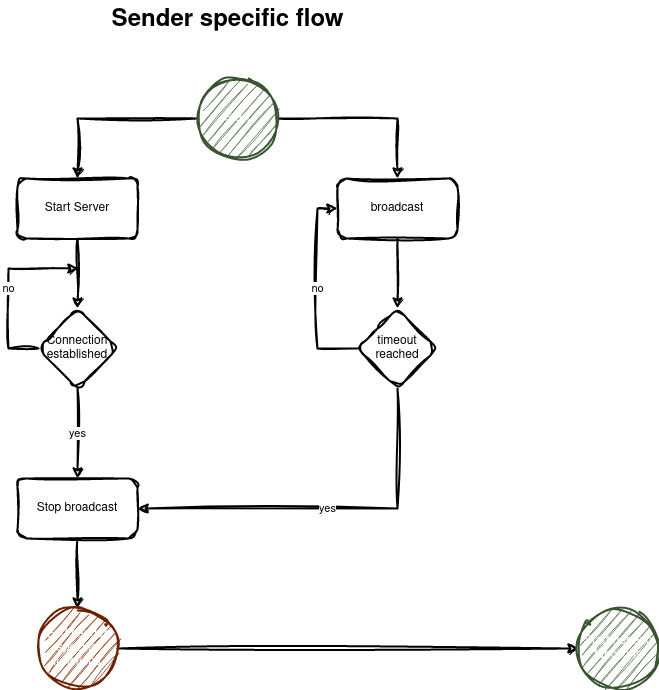

The diagram above was exported from draw.io. Its source (the exported page's mxGraphModel, read from the mxfile embedded in the PNG):
<mxGraphModel dx="1061" dy="581" grid="1" gridSize="10" guides="1" tooltips="1" connect="1" arrows="1" fold="1" page="0" pageScale="1" pageWidth="1169" pageHeight="827" background="none" math="0" shadow="0">
  <root>
    <mxCell id="0" />
    <mxCell id="1" parent="0" />
    <mxCell id="sQnKOos8j6nWMQ43H9EZ-5" value="" style="edgeStyle=orthogonalEdgeStyle;rounded=0;orthogonalLoop=1;jettySize=auto;html=1;strokeWidth=2;fontFamily=Helvetica;sketch=1;curveFitting=1;jiggle=2;shadow=0;" edge="1" parent="1" source="sQnKOos8j6nWMQ43H9EZ-2" target="sQnKOos8j6nWMQ43H9EZ-4">
      <mxGeometry relative="1" as="geometry" />
    </mxCell>
    <mxCell id="sQnKOos8j6nWMQ43H9EZ-7" value="" style="edgeStyle=orthogonalEdgeStyle;rounded=0;orthogonalLoop=1;jettySize=auto;html=1;strokeWidth=2;fontFamily=Helvetica;sketch=1;curveFitting=1;jiggle=2;shadow=0;" edge="1" parent="1" source="sQnKOos8j6nWMQ43H9EZ-2" target="sQnKOos8j6nWMQ43H9EZ-6">
      <mxGeometry relative="1" as="geometry" />
    </mxCell>
    <mxCell id="sQnKOos8j6nWMQ43H9EZ-2" value="Start" style="ellipse;whiteSpace=wrap;html=1;aspect=fixed;fillColor=#6d8764;strokeColor=#3A5431;fontColor=#ffffff;strokeWidth=2;fontFamily=Helvetica;sketch=1;curveFitting=1;jiggle=2;shadow=0;" vertex="1" parent="1">
      <mxGeometry x="239" y="178" width="80" height="80" as="geometry" />
    </mxCell>
    <mxCell id="sQnKOos8j6nWMQ43H9EZ-11" value="" style="edgeStyle=orthogonalEdgeStyle;rounded=0;orthogonalLoop=1;jettySize=auto;html=1;strokeWidth=2;fontFamily=Helvetica;sketch=1;curveFitting=1;jiggle=2;shadow=0;" edge="1" parent="1" source="sQnKOos8j6nWMQ43H9EZ-4" target="sQnKOos8j6nWMQ43H9EZ-10">
      <mxGeometry relative="1" as="geometry" />
    </mxCell>
    <mxCell id="sQnKOos8j6nWMQ43H9EZ-4" value="Start Server" style="whiteSpace=wrap;html=1;strokeWidth=2;fontFamily=Helvetica;sketch=1;curveFitting=1;jiggle=2;shadow=0;rounded=1;" vertex="1" parent="1">
      <mxGeometry x="59" y="278" width="120" height="60" as="geometry" />
    </mxCell>
    <mxCell id="sQnKOos8j6nWMQ43H9EZ-13" value="" style="edgeStyle=orthogonalEdgeStyle;rounded=0;orthogonalLoop=1;jettySize=auto;html=1;strokeWidth=2;fontFamily=Helvetica;sketch=1;curveFitting=1;jiggle=2;shadow=0;" edge="1" parent="1" source="sQnKOos8j6nWMQ43H9EZ-6" target="sQnKOos8j6nWMQ43H9EZ-12">
      <mxGeometry relative="1" as="geometry" />
    </mxCell>
    <mxCell id="sQnKOos8j6nWMQ43H9EZ-6" value="broadcast" style="whiteSpace=wrap;html=1;strokeWidth=2;fontFamily=Helvetica;sketch=1;curveFitting=1;jiggle=2;shadow=0;rounded=1;" vertex="1" parent="1">
      <mxGeometry x="379" y="278" width="120" height="60" as="geometry" />
    </mxCell>
    <mxCell id="sQnKOos8j6nWMQ43H9EZ-15" value="yes" style="edgeStyle=orthogonalEdgeStyle;rounded=0;orthogonalLoop=1;jettySize=auto;html=1;strokeWidth=2;fontFamily=Helvetica;sketch=1;curveFitting=1;jiggle=2;shadow=0;" edge="1" parent="1" source="sQnKOos8j6nWMQ43H9EZ-10" target="sQnKOos8j6nWMQ43H9EZ-14">
      <mxGeometry relative="1" as="geometry" />
    </mxCell>
    <mxCell id="sQnKOos8j6nWMQ43H9EZ-19" value="no" style="edgeStyle=orthogonalEdgeStyle;rounded=0;orthogonalLoop=1;jettySize=auto;html=1;strokeWidth=2;fontFamily=Helvetica;sketch=1;curveFitting=1;jiggle=2;shadow=0;" edge="1" parent="1">
      <mxGeometry relative="1" as="geometry">
        <mxPoint x="120" y="368" as="targetPoint" />
        <mxPoint x="80" y="448" as="sourcePoint" />
        <Array as="points">
          <mxPoint x="50" y="448" />
          <mxPoint x="50" y="368" />
        </Array>
      </mxGeometry>
    </mxCell>
    <mxCell id="sQnKOos8j6nWMQ43H9EZ-10" value="&lt;div&gt;Connection established&lt;/div&gt;" style="rhombus;whiteSpace=wrap;html=1;strokeWidth=2;fontFamily=Helvetica;sketch=1;curveFitting=1;jiggle=2;shadow=0;rounded=1;" vertex="1" parent="1">
      <mxGeometry x="79" y="408" width="80" height="80" as="geometry" />
    </mxCell>
    <mxCell id="sQnKOos8j6nWMQ43H9EZ-16" value="yes" style="edgeStyle=orthogonalEdgeStyle;rounded=0;orthogonalLoop=1;jettySize=auto;html=1;entryX=1;entryY=0.5;entryDx=0;entryDy=0;strokeWidth=2;fontFamily=Helvetica;sketch=1;curveFitting=1;jiggle=2;shadow=0;" edge="1" parent="1" source="sQnKOos8j6nWMQ43H9EZ-12" target="sQnKOos8j6nWMQ43H9EZ-14">
      <mxGeometry relative="1" as="geometry">
        <Array as="points">
          <mxPoint x="439" y="608" />
        </Array>
      </mxGeometry>
    </mxCell>
    <mxCell id="sQnKOos8j6nWMQ43H9EZ-20" value="no" style="edgeStyle=orthogonalEdgeStyle;rounded=0;orthogonalLoop=1;jettySize=auto;html=1;entryX=0;entryY=0.5;entryDx=0;entryDy=0;strokeWidth=2;fontFamily=Helvetica;sketch=1;curveFitting=1;jiggle=2;shadow=0;" edge="1" parent="1" source="sQnKOos8j6nWMQ43H9EZ-12" target="sQnKOos8j6nWMQ43H9EZ-6">
      <mxGeometry relative="1" as="geometry">
        <Array as="points">
          <mxPoint x="359" y="448" />
          <mxPoint x="359" y="308" />
        </Array>
      </mxGeometry>
    </mxCell>
    <mxCell id="sQnKOos8j6nWMQ43H9EZ-12" value="timeout reached" style="rhombus;whiteSpace=wrap;html=1;strokeWidth=2;fontFamily=Helvetica;sketch=1;curveFitting=1;jiggle=2;shadow=0;rounded=1;" vertex="1" parent="1">
      <mxGeometry x="399" y="408" width="80" height="80" as="geometry" />
    </mxCell>
    <mxCell id="sQnKOos8j6nWMQ43H9EZ-18" value="" style="edgeStyle=orthogonalEdgeStyle;rounded=0;orthogonalLoop=1;jettySize=auto;html=1;strokeWidth=2;fontFamily=Helvetica;sketch=1;curveFitting=1;jiggle=2;shadow=0;" edge="1" parent="1" source="sQnKOos8j6nWMQ43H9EZ-14" target="sQnKOos8j6nWMQ43H9EZ-17">
      <mxGeometry relative="1" as="geometry" />
    </mxCell>
    <mxCell id="sQnKOos8j6nWMQ43H9EZ-14" value="Stop broadcast" style="whiteSpace=wrap;html=1;strokeWidth=2;fontFamily=Helvetica;sketch=1;curveFitting=1;jiggle=2;shadow=0;rounded=1;" vertex="1" parent="1">
      <mxGeometry x="59" y="578" width="120" height="60" as="geometry" />
    </mxCell>
    <mxCell id="sQnKOos8j6nWMQ43H9EZ-27" value="" style="edgeStyle=orthogonalEdgeStyle;rounded=0;orthogonalLoop=1;jettySize=auto;html=1;strokeWidth=2;sketch=1;curveFitting=1;jiggle=2;shadow=0;" edge="1" parent="1" source="sQnKOos8j6nWMQ43H9EZ-17" target="sQnKOos8j6nWMQ43H9EZ-26">
      <mxGeometry relative="1" as="geometry" />
    </mxCell>
    <mxCell id="sQnKOos8j6nWMQ43H9EZ-17" value="End sender specific functions" style="ellipse;whiteSpace=wrap;html=1;fillColor=#a0522d;fontColor=#ffffff;strokeColor=#6D1F00;strokeWidth=2;fontFamily=Helvetica;sketch=1;curveFitting=1;jiggle=2;shadow=0;" vertex="1" parent="1">
      <mxGeometry x="79" y="708" width="80" height="80" as="geometry" />
    </mxCell>
    <mxCell id="sQnKOos8j6nWMQ43H9EZ-26" value="Start generic functions" style="ellipse;whiteSpace=wrap;html=1;fillColor=#6d8764;strokeColor=#3A5431;fontColor=#ffffff;strokeWidth=2;sketch=1;curveFitting=1;jiggle=2;shadow=0;" vertex="1" parent="1">
      <mxGeometry x="620" y="708" width="80" height="80" as="geometry" />
    </mxCell>
    <mxCell id="sQnKOos8j6nWMQ43H9EZ-29" value="Sender specific flow" style="text;strokeColor=none;fillColor=none;html=1;fontSize=24;fontStyle=1;verticalAlign=middle;align=center;sketch=1;curveFitting=1;jiggle=2;shadow=0;" vertex="1" parent="1">
      <mxGeometry x="219" y="100" width="100" height="40" as="geometry" />
    </mxCell>
  </root>
</mxGraphModel>